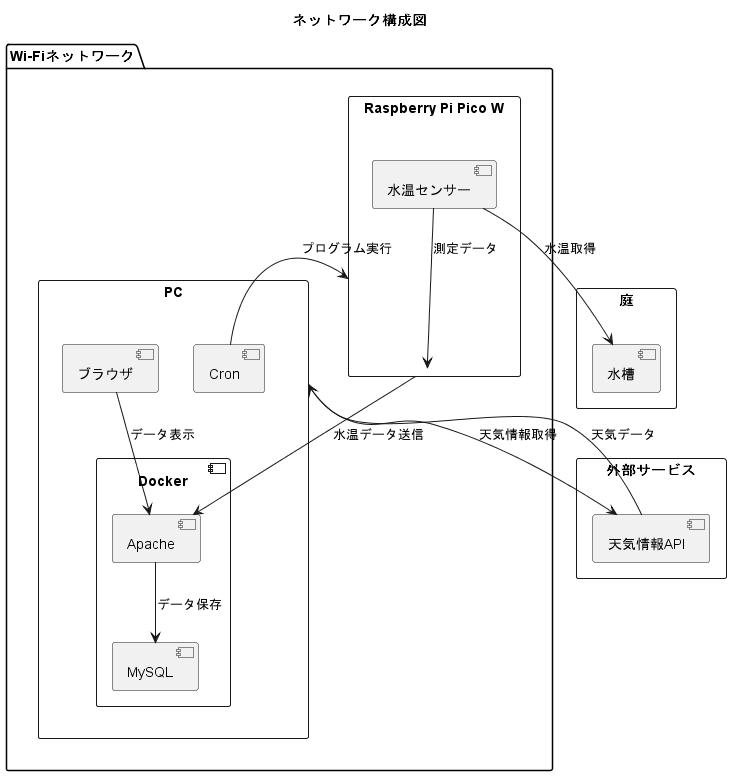

The diagram above was rendered by PlantUML. Its source (embedded in the PNG):
@startuml
title ネットワーク構成図

package "Wi-Fiネットワーク" {
        rectangle "Raspberry Pi Pico W" {
        [水温センサー]
        [水温センサー] --> [Raspberry Pi Pico W] : 測定データ
    }
    rectangle "PC" {
        component "Docker" {
            [MySQL]
            [Apache]
        }
        [Cron] --> [Raspberry Pi Pico W] : プログラム実行
        [Apache] --> [MySQL] : データ保存
        [ブラウザ] --> [Apache] : データ表示
        [Raspberry Pi Pico W] --> [Apache] : 水温データ送信
    }


}

rectangle "外部サービス" {
    [天気情報API]
    [PC] --> [天気情報API] : 天気情報取得
    [天気情報API] --> [PC] : 天気データ
}
rectangle "庭" {
    [水槽]
    [水温センサー] --> [水槽] : 水温取得

}

@enduml